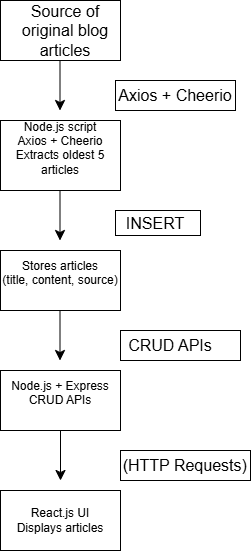

The diagram above was exported from draw.io. Its source (the exported page's mxGraphModel, read from the mxfile embedded in the PNG):
<mxGraphModel dx="3386" dy="1983" grid="1" gridSize="10" guides="1" tooltips="1" connect="1" arrows="1" fold="1" page="1" pageScale="1" pageWidth="850" pageHeight="1100" math="0" shadow="0">
  <root>
    <mxCell id="0" />
    <mxCell id="1" parent="0" />
    <mxCell id="AKRb0Ps8EwICCM6nUmED-1" parent="1" style="rounded=0;whiteSpace=wrap;html=1;" value="" vertex="1">
      <mxGeometry height="60" width="120" x="360" y="30" as="geometry" />
    </mxCell>
    <mxCell id="AKRb0Ps8EwICCM6nUmED-2" parent="1" style="rounded=0;whiteSpace=wrap;html=1;" value="&lt;div&gt;Node.js script&lt;/div&gt;&lt;div&gt;Axios + Cheerio&lt;/div&gt;&lt;div&gt;Extracts oldest 5 articles&lt;/div&gt;&lt;div&gt;&lt;br&gt;&lt;/div&gt;" vertex="1">
      <mxGeometry height="70" width="120" x="360" y="150" as="geometry" />
    </mxCell>
    <mxCell id="AKRb0Ps8EwICCM6nUmED-3" parent="1" style="rounded=0;whiteSpace=wrap;html=1;" value="&lt;div&gt;Stores articles&lt;/div&gt;&lt;div&gt;(title, content, source)&lt;/div&gt;&lt;div&gt;&lt;br&gt;&lt;/div&gt;" vertex="1">
      <mxGeometry height="60" width="120" x="360" y="280" as="geometry" />
    </mxCell>
    <mxCell id="AKRb0Ps8EwICCM6nUmED-4" parent="1" style="rounded=0;whiteSpace=wrap;html=1;" value="&lt;div&gt;Node.js + Express&lt;/div&gt;&lt;div&gt;CRUD APIs&lt;/div&gt;&lt;div&gt;&lt;br&gt;&lt;/div&gt;" vertex="1">
      <mxGeometry height="60" width="120" x="360" y="400" as="geometry" />
    </mxCell>
    <mxCell id="AKRb0Ps8EwICCM6nUmED-5" parent="1" style="rounded=0;whiteSpace=wrap;html=1;" value="&lt;div&gt;React.js UI&lt;/div&gt;&lt;div&gt;Displays articles&lt;/div&gt;" vertex="1">
      <mxGeometry height="60" width="120" x="360" y="520" as="geometry" />
    </mxCell>
    <mxCell id="AKRb0Ps8EwICCM6nUmED-7" edge="1" parent="1" style="endArrow=classic;html=1;rounded=0;fontSize=12;startSize=8;endSize=8;curved=1;" value="">
      <mxGeometry relative="1" as="geometry">
        <mxPoint x="419.5" y="90" as="sourcePoint" />
        <mxPoint x="419.5" y="140" as="targetPoint" />
      </mxGeometry>
    </mxCell>
    <mxCell id="AKRb0Ps8EwICCM6nUmED-9" parent="1" style="text;strokeColor=none;fillColor=none;html=1;align=center;verticalAlign=middle;whiteSpace=wrap;rounded=0;fontSize=16;" value="&lt;div&gt;Source of original blog articles&lt;/div&gt;&lt;div&gt;&lt;br&gt;&lt;/div&gt;" vertex="1">
      <mxGeometry height="60" width="120" x="365" y="40" as="geometry" />
    </mxCell>
    <mxCell id="AKRb0Ps8EwICCM6nUmED-14" edge="1" parent="1" style="endArrow=classic;html=1;rounded=0;fontSize=12;startSize=8;endSize=8;curved=1;" value="">
      <mxGeometry height="50" relative="1" width="50" as="geometry">
        <mxPoint x="419.5" y="220" as="sourcePoint" />
        <mxPoint x="419.5" y="270" as="targetPoint" />
      </mxGeometry>
    </mxCell>
    <mxCell id="AKRb0Ps8EwICCM6nUmED-15" edge="1" parent="1" style="endArrow=classic;html=1;rounded=0;fontSize=12;startSize=8;endSize=8;curved=1;" value="">
      <mxGeometry height="50" relative="1" width="50" as="geometry">
        <mxPoint x="419.5" y="340" as="sourcePoint" />
        <mxPoint x="419.5" y="390" as="targetPoint" />
      </mxGeometry>
    </mxCell>
    <mxCell id="AKRb0Ps8EwICCM6nUmED-21" parent="1" style="rounded=0;whiteSpace=wrap;html=1;" value="" vertex="1">
      <mxGeometry height="30" width="120" x="475" y="110" as="geometry" />
    </mxCell>
    <mxCell id="AKRb0Ps8EwICCM6nUmED-17" parent="1" style="text;strokeColor=none;fillColor=none;html=1;align=center;verticalAlign=middle;whiteSpace=wrap;rounded=0;fontSize=16;" value="Axios + Cheerio" vertex="1">
      <mxGeometry height="30" width="130" x="470" y="110" as="geometry" />
    </mxCell>
    <mxCell id="AKRb0Ps8EwICCM6nUmED-22" parent="1" style="rounded=0;whiteSpace=wrap;html=1;" value="" vertex="1">
      <mxGeometry height="25" width="85" x="475" y="240" as="geometry" />
    </mxCell>
    <mxCell id="AKRb0Ps8EwICCM6nUmED-18" parent="1" style="text;strokeColor=none;fillColor=none;html=1;align=center;verticalAlign=middle;whiteSpace=wrap;rounded=0;fontSize=16;" value="INSERT" vertex="1">
      <mxGeometry height="30" width="60" x="485" y="237.5" as="geometry" />
    </mxCell>
    <mxCell id="AKRb0Ps8EwICCM6nUmED-23" edge="1" parent="1" source="AKRb0Ps8EwICCM6nUmED-4" style="endArrow=classic;html=1;rounded=0;fontSize=12;startSize=8;endSize=8;curved=1;exitX=0.5;exitY=1;exitDx=0;exitDy=0;" value="">
      <mxGeometry height="50" relative="1" width="50" as="geometry">
        <mxPoint x="420" y="500" as="sourcePoint" />
        <mxPoint x="420" y="510" as="targetPoint" />
      </mxGeometry>
    </mxCell>
    <mxCell id="AKRb0Ps8EwICCM6nUmED-25" parent="1" style="rounded=0;whiteSpace=wrap;html=1;" value="" vertex="1">
      <mxGeometry height="30" width="120" x="480" y="360" as="geometry" />
    </mxCell>
    <mxCell id="AKRb0Ps8EwICCM6nUmED-20" parent="1" style="text;strokeColor=none;fillColor=none;html=1;align=center;verticalAlign=middle;whiteSpace=wrap;rounded=0;fontSize=16;" value="CRUD APIs" vertex="1">
      <mxGeometry height="30" width="100" x="480" y="360" as="geometry" />
    </mxCell>
    <mxCell id="AKRb0Ps8EwICCM6nUmED-26" parent="1" style="rounded=0;whiteSpace=wrap;html=1;" value="" vertex="1">
      <mxGeometry height="30" width="130" x="480" y="480" as="geometry" />
    </mxCell>
    <mxCell id="AKRb0Ps8EwICCM6nUmED-19" parent="1" style="text;strokeColor=none;fillColor=none;html=1;align=center;verticalAlign=middle;whiteSpace=wrap;rounded=0;fontSize=16;" value="&amp;nbsp;(HTTP Requests)" vertex="1">
      <mxGeometry height="30" width="135" x="475" y="480" as="geometry" />
    </mxCell>
  </root>
</mxGraphModel>